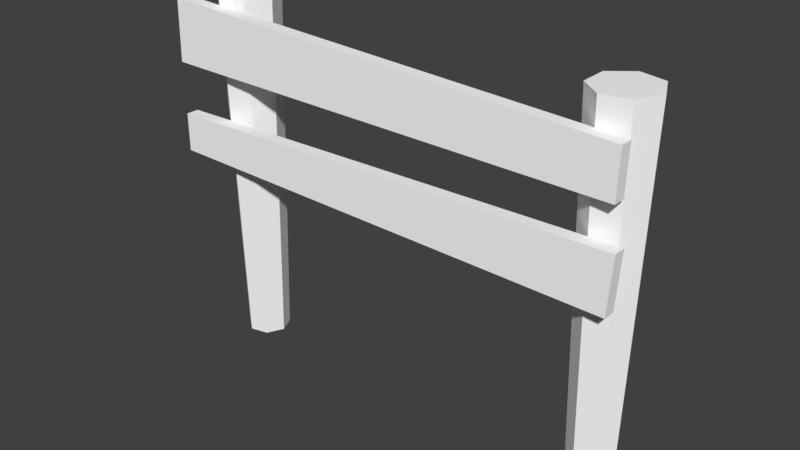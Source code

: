 # Source: Fence.blend  (saved by Blender 2.78.0; exported with 4.5.12 LTS)
import bpy
from mathutils import Matrix  # noqa: F401  (used for matrix-valued properties, if any)

bpy.ops.wm.read_factory_settings(use_empty=True)
scene = bpy.context.scene
scene.name = 'Scene'

# ---- collections
col_collection_1 = bpy.data.collections.new('Collection 1'); scene.collection.children.link(col_collection_1)

# ---- materials (node trees are filled in below, after node groups)
mat_lantern_001 = bpy.data.materials.new('Lantern.001')
mat_lantern_001.alpha_threshold = 0.0
mat_lantern_001.use_transparent_shadow = False
mat_lantern_001.diffuse_color = (1.0, 1.0, 1.0, 1.0)
mat_lantern_001.roughness = 0.5

# ---- material node trees

# ---- world
world_world = bpy.data.worlds.new('World'); scene.world = world_world
world_world.color = (0.05088, 0.05088, 0.05088)
world_world.use_sun_shadow = False
world_world.sun_shadow_jitter_overblur = 0.0
world_world.cycles.sampling_method = 'MANUAL'

# ---- meshes
me_untitled_004 = bpy.data.meshes.new('Untitled.004')
me_untitled_004.from_pydata([(-0.6358, 0.005132, -0.1233), (-0.7029, 0.005132, -0.1386), (-0.7568, 0.005132, -0.09567), (-0.7568, 0.005132, -0.02681), (-0.7029, 0.005132, 0.01613), (-0.6358, 0.005132, 0.000804), (-0.6059, 0.005132, -0.06124), (-0.6157, 1.354, -0.1507), (-0.7125, 1.354, -0.1728), (-0.7901, 1.354, -0.1109), (-0.7901, 1.354, -0.01159), (-0.7125, 1.354, 0.05033), (-0.6157, 1.354, 0.02823), (-0.5726, 1.354, -0.06124), (0.8109, -0.02638, -0.1233), (0.7437, -0.02638, -0.1386), (0.6899, -0.02638, -0.09567), (0.6899, -0.02638, -0.02681), (0.7437, -0.02638, 0.01613), (0.8109, -0.02638, 0.000804), (0.8407, -0.02638, -0.06124), (0.831, 1.322, -0.1507), (0.7342, 1.322, -0.1728), (0.6565, 1.322, -0.1109), (0.6565, 1.322, -0.01159), (0.7342, 1.322, 0.05033), (0.831, 1.322, 0.02823), (0.8741, 1.322, -0.06124), (-0.8781, 1.068, 0.09494), (0.8398, 1.051, 0.09494), (-0.872, 1.296, 0.09494), (0.8443, 1.222, 0.09494), (-0.872, 1.296, 0.04795), (0.8443, 1.222, 0.04795), (-0.8781, 1.068, 0.04795), (0.8398, 1.051, 0.04795), (-0.8754, 0.7353, 0.09494), (0.8424, 0.7028, 0.09494), (-0.8754, 0.8764, 0.09494), (0.8557, 0.9089, 0.09494), (-0.8754, 0.8764, 0.04795), (0.8557, 0.9089, 0.04795), (-0.8754, 0.7353, 0.04795), (0.8424, 0.7028, 0.04795), (-0.0606, 0.7201, 0.09494), (-0.0683, 0.7201, 0.04795)], [], [(0, 1, 8, 7), (1, 2, 9, 8), (2, 3, 10, 9), (3, 4, 11, 10), (4, 5, 12, 11), (5, 6, 13, 12), (6, 0, 7, 13), (7, 8, 9, 10, 11, 12, 13), (14, 15, 22, 21), (15, 16, 23, 22), (16, 17, 24, 23), (17, 18, 25, 24), (18, 19, 26, 25), (19, 20, 27, 26), (20, 14, 21, 27), (21, 22, 23, 24, 25, 26, 27), (28, 29, 31, 30), (30, 31, 33, 32), (32, 33, 35, 34), (34, 35, 29, 28), (29, 35, 33, 31), (34, 28, 30, 32), (38, 39, 41, 40), (36, 42, 45, 44), (37, 43, 41, 39), (42, 36, 38, 40), (40, 41, 43, 42), (44, 45, 43, 37), (36, 37, 39, 38)])
_k = set([(7, 8), (7, 13), (8, 9), (9, 10), (10, 11), (11, 12), (12, 13), (21, 22), (21, 27), (22, 23), (23, 24), (24, 25), (25, 26), (26, 27), (28, 29), (28, 30), (28, 34), (29, 31), (29, 35), (30, 31), (30, 32), (31, 33), (32, 33), (32, 34), (33, 35), (34, 35), (36, 38), (36, 42), (36, 44), (37, 39), (37, 43), (37, 44), (38, 40), (39, 41), (40, 42), (41, 43), (42, 45), (43, 45)])
me_untitled_004.attributes.new('sharp_edge', 'BOOLEAN', 'EDGE').data.foreach_set('value', [ (min(e.vertices), max(e.vertices)) in _k for e in me_untitled_004.edges])
_uv = me_untitled_004.uv_layers.new(name='map1')
_uv.uv.foreach_set('vector', [0.3462, 0.6953, 0.3642, 0.6953, 0.3646, 0.9845, 0.3459, 0.9845, 0.3642, 0.6953, 0.3823, 0.6953, 0.3823, 0.9845, 0.3646, 0.9845, 0.3823, 0.6953, 0.4003, 0.6953, 0.4003, 0.9845, 0.3823, 0.9845, 0.4003, 0.6953, 0.4184, 0.6953, 0.4184, 0.9845, 0.4003, 0.9845, 0.4184, 0.6953, 0.4364, 0.6953, 0.4364, 0.9845, 0.4184, 0.9845, 0.4364, 0.6953, 0.4544, 0.6953, 0.4544, 0.9845, 0.4364, 0.9845, 0.4544, 0.6953, 0.4725, 0.6953, 0.4725, 0.9845, 0.4544, 0.9845, 0.07198, 0.9543, 0.0907, 0.9543, 0.1031, 0.9694, 0.09883, 0.9884, 0.08134, 0.9968, 0.06385, 0.9884, 0.05953, 0.9694, 0.211, 0.6953, 0.229, 0.6953, 0.2293, 0.9845, 0.2106, 0.9845, 0.229, 0.6953, 0.247, 0.6953, 0.247, 0.9845, 0.2293, 0.9845, 0.247, 0.6953, 0.2651, 0.6953, 0.2651, 0.9845, 0.247, 0.9845, 0.2651, 0.6953, 0.2831, 0.6953, 0.2831, 0.9845, 0.2651, 0.9845, 0.2831, 0.6953, 0.3011, 0.6953, 0.3011, 0.9845, 0.2831, 0.9845, 0.3011, 0.6953, 0.3192, 0.6953, 0.3192, 0.9845, 0.3011, 0.9845, 0.3192, 0.6953, 0.3372, 0.6953, 0.3372, 0.9845, 0.3192, 0.9845, 0.02039, 0.9477, 0.03911, 0.9477, 0.05155, 0.9629, 0.04723, 0.9818, 0.02975, 0.9902, 0.01226, 0.9818, 0.007941, 0.9629, 0.8081, 0.826, 0.8081, 0.5012, 0.8463, 0.5012, 0.8463, 0.826, 0.8463, 0.826, 0.8463, 0.5012, 0.8568, 0.5012, 0.8568, 0.826, 0.7594, 0.826, 0.7594, 0.5012, 0.7976, 0.5012, 0.7976, 0.826, 0.7976, 0.826, 0.7976, 0.5012, 0.8081, 0.5012, 0.8081, 0.826, 0.8081, 0.5012, 0.8081, 0.4923, 0.8463, 0.4923, 0.8463, 0.5012, 0.8081, 0.8349, 0.8081, 0.826, 0.8463, 0.826, 0.8463, 0.8349, 0.8836, 0.3522, 0.8819, 0.01689, 0.8819, 0.007869, 0.8836, 0.3621, 0.8477, 0.352, 0.8384, 0.3518, 0.8411, 0.1922, 0.8502, 0.1907, 0.849, 0.01705, 0.849, 0.008043, 0.8819, 0.007869, 0.8819, 0.01689, 0.8476, 0.3619, 0.8477, 0.352, 0.8836, 0.3522, 0.8836, 0.3621, 0.8836, 0.3621, 0.8819, 0.007869, 0.849, 0.008043, 0.8476, 0.3619, 0.8502, 0.1907, 0.8411, 0.1922, 0.84, 0.01708, 0.849, 0.01705, 0.8477, 0.352, 0.849, 0.01705, 0.8819, 0.01689, 0.8836, 0.3522])
_uv.active_render = True
_uv = me_untitled_004.uv_layers.new(name='uvSet')
_uv.uv.foreach_set('vector', [0.4562, 0.003602, 0.4939, 0.003602, 0.4946, 0.608, 0.4555, 0.608, 0.4939, 0.003602, 0.5316, 0.003602, 0.5316, 0.608, 0.4946, 0.608, 0.5316, 0.003602, 0.5692, 0.003602, 0.5692, 0.608, 0.5316, 0.608, 0.5692, 0.003602, 0.6069, 0.003602, 0.6069, 0.608, 0.5692, 0.608, 0.6069, 0.003602, 0.6446, 0.003602, 0.6446, 0.608, 0.6069, 0.608, 0.6446, 0.003602, 0.6823, 0.003602, 0.6823, 0.608, 0.6446, 0.608, 0.6823, 0.003602, 0.72, 0.003602, 0.72, 0.608, 0.6823, 0.608, 0.4555, 0.6884, 0.4555, 0.6453, 0.4903, 0.6167, 0.5338, 0.6267, 0.5532, 0.6669, 0.5338, 0.7071, 0.4903, 0.717, 0.7322, 0.0036, 0.7699, 0.0036, 0.7706, 0.608, 0.7315, 0.608, 0.7699, 0.0036, 0.8076, 0.0036, 0.8076, 0.608, 0.7706, 0.608, 0.8076, 0.0036, 0.8453, 0.0036, 0.8453, 0.608, 0.8076, 0.608, 0.8453, 0.0036, 0.883, 0.0036, 0.883, 0.608, 0.8453, 0.608, 0.883, 0.0036, 0.9206, 0.0036, 0.9206, 0.608, 0.883, 0.608, 0.9206, 0.0036, 0.9583, 0.0036, 0.9583, 0.608, 0.9206, 0.608, 0.9583, 0.0036, 0.996, 0.0036, 0.996, 0.608, 0.9583, 0.608, 0.5619, 0.6891, 0.5619, 0.6461, 0.5968, 0.6175, 0.6403, 0.6274, 0.6597, 0.6676, 0.6403, 0.7078, 0.5968, 0.7177, 0.334, 0.7782, 0.334, 0.02393, 0.4227, 0.02393, 0.4227, 0.7782, 0.4227, 0.7782, 0.4227, 0.02393, 0.4471, 0.02393, 0.4471, 0.7782, 0.2208, 0.7782, 0.2208, 0.02393, 0.3096, 0.02393, 0.3096, 0.7782, 0.3096, 0.7782, 0.3096, 0.02393, 0.334, 0.02393, 0.334, 0.7782, 0.334, 0.02393, 0.334, 0.003293, 0.4227, 0.003293, 0.4227, 0.02393, 0.334, 0.7988, 0.334, 0.7782, 0.4227, 0.7782, 0.4227, 0.7988, 0.1876, 0.8036, 0.1837, 0.02485, 0.1836, 0.003898, 0.1875, 0.8265, 0.1041, 0.8031, 0.08259, 0.8027, 0.08874, 0.432, 0.1101, 0.4286, 0.1073, 0.02521, 0.1072, 0.004303, 0.1836, 0.003898, 0.1837, 0.02485, 0.104, 0.826, 0.1041, 0.8031, 0.1876, 0.8036, 0.1875, 0.8265, 0.1875, 0.8265, 0.1836, 0.003898, 0.1072, 0.004303, 0.104, 0.826, 0.1101, 0.4286, 0.08874, 0.432, 0.08636, 0.0253, 0.1073, 0.02521, 0.1041, 0.8031, 0.1073, 0.02521, 0.1837, 0.02485, 0.1876, 0.8036])
_ca = me_untitled_004.color_attributes.new('Col', 'BYTE_COLOR', 'CORNER')
_ca.data.foreach_set('color', [0.1329, 0.08228, 0.03071, 1.0, 0.1329, 0.08228, 0.03071, 1.0, 0.1329, 0.08228, 0.03071, 1.0, 0.1329, 0.08228, 0.03071, 1.0, 0.1329, 0.08228, 0.03071, 1.0, 0.1329, 0.08228, 0.03071, 1.0, 0.1329, 0.08228, 0.03071, 1.0, 0.1329, 0.08228, 0.03071, 1.0, 0.1329, 0.08228, 0.03071, 1.0, 0.1329, 0.08228, 0.03071, 1.0, 0.1329, 0.08228, 0.03071, 1.0, 0.1329, 0.08228, 0.03071, 1.0, 0.1329, 0.08228, 0.03071, 1.0, 0.1329, 0.08228, 0.03071, 1.0, 0.1329, 0.08228, 0.03071, 1.0, 0.1329, 0.08228, 0.03071, 1.0, 0.1329, 0.08228, 0.03071, 1.0, 0.1329, 0.08228, 0.03071, 1.0, 0.1329, 0.08228, 0.03071, 1.0, 0.1329, 0.08228, 0.03071, 1.0, 0.1329, 0.08228, 0.03071, 1.0, 0.1329, 0.08228, 0.03071, 1.0, 0.1329, 0.08228, 0.03071, 1.0, 0.1329, 0.08228, 0.03071, 1.0, 0.1329, 0.08228, 0.03071, 1.0, 0.1329, 0.08228, 0.03071, 1.0, 0.1329, 0.08228, 0.03071, 1.0, 0.1329, 0.08228, 0.03071, 1.0, 0.1329, 0.08228, 0.03071, 1.0, 0.1329, 0.08228, 0.03071, 1.0, 0.1329, 0.08228, 0.03071, 1.0, 0.1329, 0.08228, 0.03071, 1.0, 0.1329, 0.08228, 0.03071, 1.0, 0.1329, 0.08228, 0.03071, 1.0, 0.1329, 0.08228, 0.03071, 1.0, 0.1329, 0.08228, 0.03071, 1.0, 0.1329, 0.08228, 0.03071, 1.0, 0.1329, 0.08228, 0.03071, 1.0, 0.1329, 0.08228, 0.03071, 1.0, 0.1329, 0.08228, 0.03071, 1.0, 0.1329, 0.08228, 0.03071, 1.0, 0.1329, 0.08228, 0.03071, 1.0, 0.1329, 0.08228, 0.03071, 1.0, 0.1329, 0.08228, 0.03071, 1.0, 0.1329, 0.08228, 0.03071, 1.0, 0.1329, 0.08228, 0.03071, 1.0, 0.1329, 0.08228, 0.03071, 1.0, 0.1329, 0.08228, 0.03071, 1.0, 0.1329, 0.08228, 0.03071, 1.0, 0.1329, 0.08228, 0.03071, 1.0, 0.1329, 0.08228, 0.03071, 1.0, 0.1329, 0.08228, 0.03071, 1.0, 0.1329, 0.08022, 0.03071, 1.0, 0.1329, 0.08228, 0.03071, 1.0, 0.1329, 0.08228, 0.03071, 1.0, 0.1329, 0.08228, 0.03071, 1.0, 0.1329, 0.08228, 0.03071, 1.0, 0.1329, 0.08228, 0.03071, 1.0, 0.1329, 0.08228, 0.03071, 1.0, 0.1329, 0.08228, 0.03071, 1.0, 0.1329, 0.08228, 0.03071, 1.0, 0.1329, 0.08228, 0.03071, 1.0, 0.1329, 0.08228, 0.03071, 1.0, 0.1329, 0.08228, 0.03071, 1.0, 0.1329, 0.08228, 0.03071, 1.0, 0.1329, 0.08228, 0.03071, 1.0, 0.1329, 0.08228, 0.03071, 1.0, 0.1329, 0.08228, 0.03071, 1.0, 0.1329, 0.08228, 0.03071, 1.0, 0.1329, 0.08228, 0.03071, 1.0, 0.1329, 0.08228, 0.03071, 1.0, 0.1329, 0.08228, 0.03071, 1.0, 0.1329, 0.08228, 0.03071, 1.0, 0.1329, 0.08228, 0.03071, 1.0, 0.1329, 0.08228, 0.03071, 1.0, 0.1329, 0.08228, 0.03071, 1.0, 0.1329, 0.08228, 0.03071, 1.0, 0.1329, 0.08228, 0.03071, 1.0, 0.1329, 0.08228, 0.03071, 1.0, 0.1329, 0.08228, 0.03071, 1.0, 0.1329, 0.08228, 0.03071, 1.0, 0.1329, 0.08228, 0.03071, 1.0, 0.1329, 0.08228, 0.03071, 1.0, 0.1329, 0.08228, 0.03071, 1.0, 0.1329, 0.08228, 0.03071, 1.0, 0.1329, 0.08228, 0.03071, 1.0, 0.1329, 0.08228, 0.03071, 1.0, 0.1329, 0.08228, 0.03071, 1.0, 0.1329, 0.08228, 0.03071, 1.0, 0.1329, 0.08228, 0.03071, 1.0, 0.1329, 0.08228, 0.03071, 1.0, 0.1329, 0.08228, 0.03071, 1.0, 0.1329, 0.08228, 0.03071, 1.0, 0.1329, 0.08228, 0.03071, 1.0, 0.1329, 0.08228, 0.03071, 1.0, 0.1329, 0.08228, 0.03071, 1.0, 0.1329, 0.08228, 0.03071, 1.0, 0.1329, 0.08228, 0.03071, 1.0, 1.0, 1.0, 1.0, 1.0, 1.0, 1.0, 1.0, 1.0, 1.0, 1.0, 1.0, 1.0, 1.0, 1.0, 1.0, 1.0, 0.1329, 0.08228, 0.03071, 1.0, 0.1329, 0.08228, 0.03071, 1.0, 0.1329, 0.08228, 0.03071, 1.0, 0.1329, 0.08228, 0.03071, 1.0, 0.1329, 0.08228, 0.03071, 1.0, 0.1329, 0.08228, 0.03071, 1.0, 0.1329, 0.08228, 0.03071, 1.0, 0.1329, 0.08228, 0.03071, 1.0, 0.1329, 0.08228, 0.03071, 1.0, 0.1329, 0.08228, 0.03071, 1.0, 0.1329, 0.08228, 0.03071, 1.0, 0.1329, 0.08228, 0.03071, 1.0, 1.0, 1.0, 1.0, 1.0, 1.0, 1.0, 1.0, 1.0, 1.0, 1.0, 1.0, 1.0, 1.0, 1.0, 1.0, 1.0, 0.1329, 0.08228, 0.03071, 1.0, 0.1329, 0.08228, 0.03071, 1.0, 0.1329, 0.08228, 0.03071, 1.0, 0.1329, 0.08228, 0.03071, 1.0])
me_untitled_004.materials.append(mat_lantern_001)
me_untitled_004.use_remesh_preserve_volume = False
me_untitled_004.use_remesh_preserve_attributes = False
me_untitled_004.use_mirror_vertex_groups = False
me_untitled_004.update()
me_untitled_004.normals_split_custom_set([tuple(v) for v in zip(*[iter([0.2225, -0.02314, -0.9747, 0.2225, -0.02314, -0.9747, 0.2225, -0.02314, -0.9747, 0.2225, -0.02314, -0.9747, -0.6233, -0.02423, -0.7816, -0.6233, -0.02423, -0.7816, -0.6233, -0.02423, -0.7816, -0.6233, -0.02423, -0.7816, -0.9997, -0.02472, 0.0, -0.9997, -0.02472, 0.0, -0.9997, -0.02472, 0.0, -0.9997, -0.02472, 0.0, -0.6233, -0.02423, 0.7816, -0.6233, -0.02423, 0.7816, -0.6233, -0.02423, 0.7816, -0.6233, -0.02423, 0.7816, 0.2225, -0.02314, 0.9747, 0.2225, -0.02314, 0.9747, 0.2225, -0.02314, 0.9747, 0.2225, -0.02314, 0.9747, 0.9007, -0.02227, 0.4338, 0.9007, -0.02227, 0.4338, 0.9007, -0.02227, 0.4338, 0.9007, -0.02227, 0.4338, 0.9007, -0.02227, -0.4338, 0.9007, -0.02227, -0.4338, 0.9007, -0.02227, -0.4338, 0.9007, -0.02227, -0.4338, 0.0, 1.0, -1.04e-07, 0.0, 1.0, -1.04e-07, 0.0, 1.0, -1.04e-07, 0.0, 1.0, -1.04e-07, 0.0, 1.0, -1.04e-07, 0.0, 1.0, -1.04e-07, 0.0, 1.0, -1.04e-07, 0.2225, -0.02314, -0.9747, 0.2225, -0.02314, -0.9747, 0.2225, -0.02314, -0.9747, 0.2225, -0.02314, -0.9747, -0.6233, -0.02423, -0.7816, -0.6233, -0.02423, -0.7816, -0.6233, -0.02423, -0.7816, -0.6233, -0.02423, -0.7816, -0.9997, -0.02472, 0.0, -0.9997, -0.02472, 0.0, -0.9997, -0.02472, 0.0, -0.9997, -0.02472, 0.0, -0.6233, -0.02423, 0.7816, -0.6233, -0.02423, 0.7816, -0.6233, -0.02423, 0.7816, -0.6233, -0.02423, 0.7816, 0.2225, -0.02314, 0.9747, 0.2225, -0.02314, 0.9747, 0.2225, -0.02314, 0.9747, 0.2225, -0.02314, 0.9747, 0.9007, -0.02227, 0.4338, 0.9007, -0.02227, 0.4338, 0.9007, -0.02227, 0.4338, 0.9007, -0.02227, 0.4338, 0.9007, -0.02227, -0.4338, 0.9007, -0.02227, -0.4338, 0.9007, -0.02227, -0.4338, 0.9007, -0.02227, -0.4338, 0.0, 1.0, 0.0, 0.0, 1.0, 0.0, 0.0, 1.0, 0.0, 0.0, 1.0, 0.0, 0.0, 1.0, 0.0, 0.0, 1.0, 0.0, 0.0, 1.0, 0.0, -5.427e-09, 0.0, 1.0, -5.427e-09, 0.0, 1.0, -5.427e-09, 0.0, 1.0, -5.427e-09, 0.0, 1.0, 0.043, 0.9991, 0.0, 0.043, 0.9991, 0.0, 0.043, 0.9991, 0.0, 0.043, 0.9991, 0.0, 3.392e-10, 0.0, -1.0, 3.392e-10, 0.0, -1.0, 3.392e-10, 0.0, -1.0, 3.392e-10, 0.0, -1.0, -0.009994, -1.0, 0.0, -0.009994, -1.0, 0.0, -0.009994, -1.0, 0.0, -0.009994, -1.0, 0.0, 0.9996, -0.0265, 0.0, 0.9996, -0.0265, 0.0, 0.9996, -0.0265, 0.0, 0.9996, -0.0265, 0.0, -0.9996, 0.02649, 0.0, -0.9996, 0.02649, 0.0, -0.9996, 0.02649, 0.0, -0.9996, 0.02649, 0.0, -0.01875, 0.9998, 0.0, -0.01875, 0.9998, 0.0, -0.01875, 0.9998, 0.0, -0.01875, 0.9998, 0.0, -0.01866, -0.9998, 0.001529, -0.01866, -0.9998, 0.001529, -0.01866, -0.9998, 0.001529, -0.01866, -0.9998, 0.001529, 0.9979, -0.0643, 0.0, 0.9979, -0.0643, 0.0, 0.9979, -0.0643, 0.0, 0.9979, -0.0643, 0.0, -1.0, 0.0, 0.0, -1.0, 0.0, 0.0, -1.0, 0.0, 0.0, -1.0, 0.0, 0.0, -7.776e-10, 0.0, -1.0, -7.776e-10, 0.0, -1.0, -7.776e-10, 0.0, -1.0, -7.776e-10, 0.0, -1.0, -0.0191, -0.9998, 0.001565, -0.0191, -0.9998, 0.001565, -0.0191, -0.9998, 0.001565, -0.0191, -0.9998, 0.001565, -2.333e-09, 0.0, 1.0, -2.333e-09, 0.0, 1.0, -2.333e-09, 0.0, 1.0, -2.333e-09, 0.0, 1.0])] * 3)])

# ---- objects
ob_polysurface504 = bpy.data.objects.new('polySurface504', me_untitled_004)

# ---- transforms, parenting, visibility, modifiers, constraints
ob_polysurface504.location = (0.02208, 0.0, 0.0)
ob_polysurface504.rotation_euler = (1.571, -0.0, 0.0)
ob_polysurface504.scale = (2.802, 2.802, 2.802)
ob_polysurface504.color = (0.8, 0.8, 0.8, 1.0)
ob_polysurface504.lineart.crease_threshold = 0.0

# ---- collection membership
col_collection_1.objects.link(ob_polysurface504)

# ---- scene / render settings (as saved in the file)
scene.frame_start = 1; scene.frame_end = 250; scene.frame_set(0)
scene.render.engine = 'BLENDER_EEVEE_NEXT'
scene.render.resolution_percentage = 50
scene.render.dither_intensity = 0.0
scene.cycles.use_denoising = False
scene.cycles.samples = 128
scene.cycles.sampling_pattern = 'TABULATED_SOBOL'
scene.cycles.light_sampling_threshold = 0.0
scene.cycles.use_adaptive_sampling = False
scene.cycles.use_light_tree = False
scene.cycles.blur_glossy = 0.0
scene.cycles.sample_clamp_indirect = 0.0
scene.view_settings.view_transform = 'Standard'
bpy.context.view_layer.update()

# ---- added for rendering (the .blend has no active camera and no usable light): camera, sun
cam_auto = bpy.data.cameras.new('AutoCamera')
cam_auto.lens = 50.0
cam_auto.sensor_width = 36.0
cam_auto.clip_end = 1000.0
ob_auto_camera = bpy.data.objects.new('AutoCamera', cam_auto)
scene.collection.objects.link(ob_auto_camera)
ob_auto_camera.location = (5.84031, -6.87949, 6.51865)
ob_auto_camera.rotation_euler = (1.09748, -7.21219e-08, 0.694738)
scene.camera = ob_auto_camera
light_auto_sun = bpy.data.lights.new('AutoSun', 'SUN')
light_auto_sun.energy = 3.0
light_auto_sun.angle = 0.0523599
ob_auto_sun = bpy.data.objects.new('AutoSun', light_auto_sun)
scene.collection.objects.link(ob_auto_sun)
ob_auto_sun.rotation_euler = (0.872665, 0.174533, 0.523599)
bpy.context.view_layer.update()
